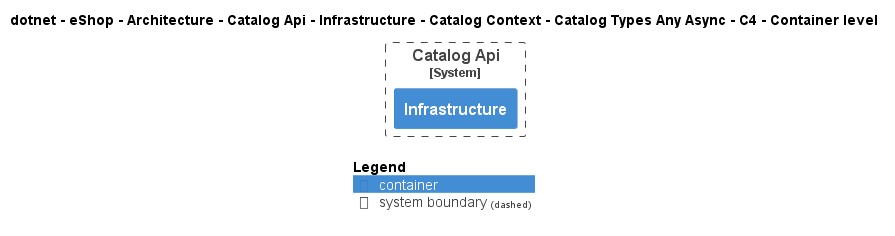

The diagram above was rendered by PlantUML. Its source (embedded in the PNG):
@startuml
!pragma layout smetana
!include ..\..\..\..\..\..\..\..\..\..\..\.c4s\C4_Container.puml

AddElementTag("c4interflow:lifecycle:new", $bgColor=green, $fontColor=#ffffff, $borderColor=green, $shadowing="False")
AddElementTag("c4interflow:lifecycle:changed", $bgColor=orange, $fontColor=#ffffff, $borderColor=orange, $shadowing="False")
AddElementTag("c4interflow:lifecycle:removed", $bgColor=red, $fontColor=#ffffff, $borderColor=red, $shadowing="False")

AddRelTag("c4interflow:lifecycle:new", $textColor=green, $lineColor=green)
AddRelTag("c4interflow:lifecycle:changed", $textColor=orange, $lineColor=orange)
AddRelTag("c4interflow:lifecycle:removed", $textColor=red, $lineColor=red)

SHOW_PERSON_PORTRAIT()
LAYOUT_TOP_DOWN()

skinparam linetype polyline

title dotnet - eShop - Architecture - Catalog Api - Infrastructure - Catalog Context - Catalog Types Any Async - C4 - Container level


System_Boundary(dotnet.eShop.Architecture.SoftwareSystems.CatalogApi, "Catalog Api") {
    Container(dotnet.eShop.Architecture.SoftwareSystems.CatalogApi.Containers.Infrastructure, "Infrastructure", "", "")
}



SHOW_LEGEND()
@enduml